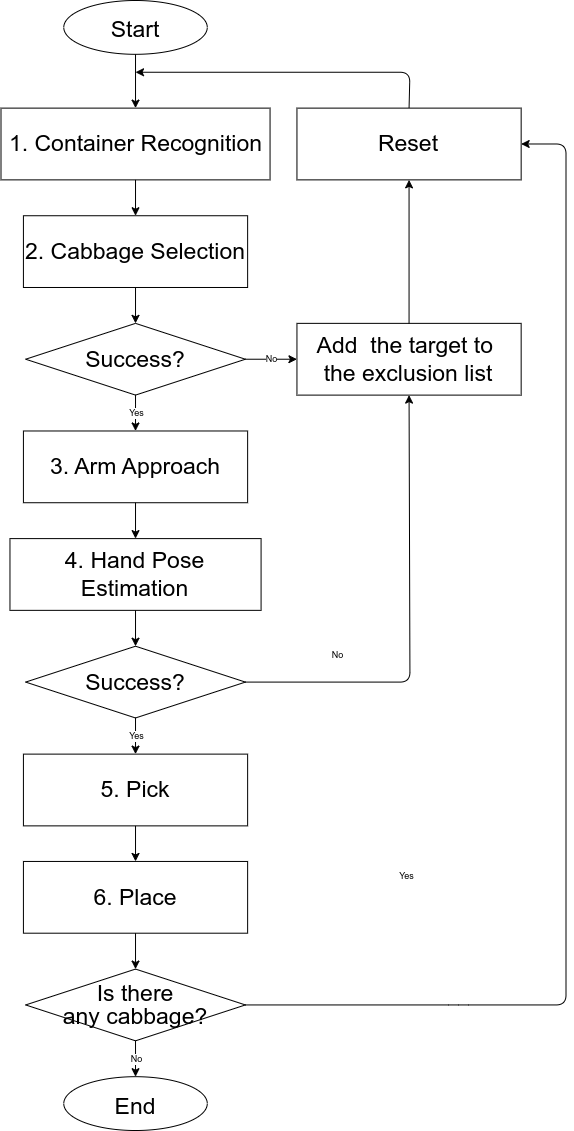

The diagram above was exported from draw.io. Its source (the exported page's mxGraphModel, read from the mxfile embedded in the PNG):
<mxGraphModel dx="555" dy="893" grid="1" gridSize="10" guides="1" tooltips="1" connect="1" arrows="0" fold="1" page="1" pageScale="1" pageWidth="827" pageHeight="1169" background="none" math="0" shadow="0">
  <root>
    <mxCell id="0" />
    <mxCell id="1" parent="0" />
    <mxCell id="myuhawGkpa55cRw5pu16-1" value="Start" style="ellipse;fontFamily=Helvetica;fontSize=23;" parent="1" vertex="1">
      <mxGeometry x="150.27777777777777" y="30" width="143.4920634920635" height="53.80952380952381" as="geometry" />
    </mxCell>
    <mxCell id="myuhawGkpa55cRw5pu16-10" value="&lt;p style=&quot;font-size: 23px;&quot;&gt;&lt;font style=&quot;font-size: 23px;&quot;&gt;1. Container Recognition&lt;/font&gt;&lt;/p&gt;" style="rounded=0;whiteSpace=wrap;html=1;hachureGap=4;fontFamily=Helvetica;fontSize=23;" parent="1" vertex="1">
      <mxGeometry x="87.5" y="137.61904761904762" width="269.04761904761904" height="71.74603174603175" as="geometry" />
    </mxCell>
    <mxCell id="myuhawGkpa55cRw5pu16-12" value="&lt;span style=&quot;font-size: 23px;&quot;&gt;2. Cabbage Selection&lt;/span&gt;" style="rounded=0;whiteSpace=wrap;html=1;hachureGap=4;fontFamily=Helvetica;fontSize=23;" parent="1" vertex="1">
      <mxGeometry x="109.92063492063492" y="245.23809523809524" width="224.20634920634922" height="71.74603174603175" as="geometry" />
    </mxCell>
    <mxCell id="myuhawGkpa55cRw5pu16-13" style="edgeStyle=none;hachureGap=4;html=1;exitX=0.5;exitY=1;exitDx=0;exitDy=0;entryX=0.5;entryY=0;entryDx=0;entryDy=0;fontFamily=Helvetica;fontSize=23;" parent="1" source="myuhawGkpa55cRw5pu16-10" target="myuhawGkpa55cRw5pu16-12" edge="1">
      <mxGeometry relative="1" as="geometry" />
    </mxCell>
    <mxCell id="myuhawGkpa55cRw5pu16-14" value="&lt;font style=&quot;font-size: 23px;&quot;&gt;3. Arm Approach&lt;/font&gt;" style="rounded=0;whiteSpace=wrap;html=1;hachureGap=4;fontFamily=Helvetica;fontSize=23;" parent="1" vertex="1">
      <mxGeometry x="109.92063492063492" y="460.4761904761905" width="224.20634920634922" height="71.74603174603175" as="geometry" />
    </mxCell>
    <mxCell id="myuhawGkpa55cRw5pu16-16" value="&lt;font style=&quot;font-size: 23px;&quot;&gt;4. Hand Pose Estimation&lt;/font&gt;" style="rounded=0;whiteSpace=wrap;html=1;hachureGap=4;fontFamily=Helvetica;fontSize=23;" parent="1" vertex="1">
      <mxGeometry x="96.46825396825398" y="568.0952380952381" width="251.11111111111111" height="71.74603174603175" as="geometry" />
    </mxCell>
    <mxCell id="myuhawGkpa55cRw5pu16-17" style="edgeStyle=none;sketch=0;hachureGap=4;jiggle=2;curveFitting=1;html=1;exitX=0.5;exitY=1;exitDx=0;exitDy=0;entryX=0.5;entryY=0;entryDx=0;entryDy=0;fontFamily=Helvetica;fontSize=23;" parent="1" source="myuhawGkpa55cRw5pu16-14" target="myuhawGkpa55cRw5pu16-16" edge="1">
      <mxGeometry relative="1" as="geometry" />
    </mxCell>
    <mxCell id="myuhawGkpa55cRw5pu16-18" value="&lt;font style=&quot;font-size: 23px;&quot;&gt;5. Pick&lt;/font&gt;" style="rounded=0;whiteSpace=wrap;html=1;hachureGap=4;fontFamily=Helvetica;fontSize=23;" parent="1" vertex="1">
      <mxGeometry x="109.92063492063492" y="783.6203174603174" width="224.20634920634922" height="71.74603174603175" as="geometry" />
    </mxCell>
    <mxCell id="myuhawGkpa55cRw5pu16-20" value="&lt;font style=&quot;font-size: 23px;&quot;&gt;6. Place&lt;/font&gt;" style="rounded=0;whiteSpace=wrap;html=1;hachureGap=4;fontFamily=Helvetica;fontSize=23;" parent="1" vertex="1">
      <mxGeometry x="109.92063492063492" y="890.952380952381" width="224.20634920634922" height="71.74603174603175" as="geometry" />
    </mxCell>
    <mxCell id="myuhawGkpa55cRw5pu16-21" style="edgeStyle=none;sketch=0;hachureGap=4;jiggle=2;curveFitting=1;html=1;exitX=0.5;exitY=1;exitDx=0;exitDy=0;entryX=0.5;entryY=0;entryDx=0;entryDy=0;fontFamily=Helvetica;fontSize=23;" parent="1" source="myuhawGkpa55cRw5pu16-18" target="myuhawGkpa55cRw5pu16-20" edge="1">
      <mxGeometry relative="1" as="geometry" />
    </mxCell>
    <mxCell id="myuhawGkpa55cRw5pu16-23" style="edgeStyle=none;sketch=0;hachureGap=4;jiggle=2;curveFitting=1;html=1;exitX=0.5;exitY=0;exitDx=0;exitDy=0;fontFamily=Helvetica;fontSize=23;" parent="1" source="myuhawGkpa55cRw5pu16-22" edge="1">
      <mxGeometry relative="1" as="geometry">
        <mxPoint x="222.02380952380952" y="101.74603174603175" as="targetPoint" />
        <Array as="points">
          <mxPoint x="496.45238095238096" y="101.74603174603175" />
        </Array>
      </mxGeometry>
    </mxCell>
    <mxCell id="myuhawGkpa55cRw5pu16-22" value="&lt;font style=&quot;font-size: 23px;&quot;&gt;Reset&lt;/font&gt;" style="rounded=0;whiteSpace=wrap;html=1;hachureGap=4;fontFamily=Helvetica;fontSize=23;fillColor=default;glass=0;" parent="1" vertex="1">
      <mxGeometry x="383.45238095238096" y="137.61904761904762" width="224.20634920634922" height="71.74603174603175" as="geometry" />
    </mxCell>
    <mxCell id="myuhawGkpa55cRw5pu16-24" value="&lt;font style=&quot;font-size: 23px;&quot;&gt;Success?&lt;/font&gt;" style="rhombus;whiteSpace=wrap;html=1;sketch=0;hachureGap=4;jiggle=2;curveFitting=1;fontFamily=Helvetica;fontSize=23;" parent="1" vertex="1">
      <mxGeometry x="112.1626984126984" y="352.85714285714283" width="219.72222222222223" height="71.74603174603175" as="geometry" />
    </mxCell>
    <mxCell id="myuhawGkpa55cRw5pu16-26" value="&lt;p style=&quot;line-height: 120%; font-size: 23px;&quot;&gt;&lt;span style=&quot;font-size: 23px;&quot;&gt;Add&amp;nbsp; the target to&amp;nbsp;&lt;br style=&quot;font-size: 23px;&quot;&gt;the&amp;nbsp;exclusion list&lt;/span&gt;&lt;/p&gt;" style="rounded=0;whiteSpace=wrap;html=1;hachureGap=4;fontFamily=Helvetica;fontSize=23;" parent="1" vertex="1">
      <mxGeometry x="383.45238095238096" y="352.85714285714283" width="224.20634920634922" height="71.74603174603175" as="geometry" />
    </mxCell>
    <mxCell id="myuhawGkpa55cRw5pu16-27" style="edgeStyle=none;sketch=0;hachureGap=4;jiggle=2;curveFitting=1;html=1;exitX=0.5;exitY=1;exitDx=0;exitDy=0;entryX=0.5;entryY=0;entryDx=0;entryDy=0;fontFamily=Helvetica;fontSize=23;" parent="1" source="myuhawGkpa55cRw5pu16-16" target="myuhawGkpa55cRw5pu16-29" edge="1">
      <mxGeometry relative="1" as="geometry">
        <mxPoint x="511.25" y="460.4761904761905" as="sourcePoint" />
      </mxGeometry>
    </mxCell>
    <mxCell id="myuhawGkpa55cRw5pu16-29" value="&lt;font style=&quot;font-size: 23px;&quot;&gt;Success?&lt;/font&gt;" style="rhombus;whiteSpace=wrap;html=1;sketch=0;hachureGap=4;jiggle=2;curveFitting=1;fontFamily=Helvetica;fontSize=23;" parent="1" vertex="1">
      <mxGeometry x="112.1626984126984" y="675.7142857142857" width="219.72222222222223" height="71.74603174603175" as="geometry" />
    </mxCell>
    <mxCell id="myuhawGkpa55cRw5pu16-32" style="edgeStyle=none;sketch=0;hachureGap=4;jiggle=2;curveFitting=1;html=1;entryX=0.5;entryY=0;entryDx=0;entryDy=0;fontFamily=Helvetica;fontSize=23;exitX=0.5;exitY=1;exitDx=0;exitDy=0;" parent="1" source="myuhawGkpa55cRw5pu16-20" target="myuhawGkpa55cRw5pu16-33" edge="1">
      <mxGeometry relative="1" as="geometry">
        <mxPoint x="437.26190476190476" y="980.6349206349207" as="sourcePoint" />
      </mxGeometry>
    </mxCell>
    <mxCell id="myuhawGkpa55cRw5pu16-33" value="&lt;p style=&quot;line-height: 100%; font-size: 23px;&quot;&gt;&lt;font style=&quot;font-size: 23px;&quot;&gt;Is there &lt;br style=&quot;font-size: 23px;&quot;&gt;any cabbage?&lt;/font&gt;&lt;/p&gt;" style="rhombus;whiteSpace=wrap;html=1;sketch=0;hachureGap=4;jiggle=2;curveFitting=1;fontFamily=Helvetica;fontSize=23;" parent="1" vertex="1">
      <mxGeometry x="112.1626984126984" y="998.5714285714286" width="219.72222222222223" height="71.74603174603175" as="geometry" />
    </mxCell>
    <mxCell id="myuhawGkpa55cRw5pu16-34" value="End" style="ellipse;fontFamily=Helvetica;fontSize=23;" parent="1" vertex="1">
      <mxGeometry x="150.27777777777777" y="1106.1904761904761" width="143.4920634920635" height="53.80952380952381" as="geometry" />
    </mxCell>
    <mxCell id="myuhawGkpa55cRw5pu16-36" value="" style="endArrow=classic;html=1;hachureGap=4;fontFamily=Helvetica;fontSize=23;exitX=0.5;exitY=1;exitDx=0;exitDy=0;entryX=0.5;entryY=0;entryDx=0;entryDy=0;" parent="1" source="myuhawGkpa55cRw5pu16-29" target="myuhawGkpa55cRw5pu16-18" edge="1">
      <mxGeometry relative="1" as="geometry">
        <mxPoint x="365.515873015873" y="765.3968253968254" as="sourcePoint" />
        <mxPoint x="365.515873015873" y="908.8888888888889" as="targetPoint" />
      </mxGeometry>
    </mxCell>
    <mxCell id="myuhawGkpa55cRw5pu16-37" value="&lt;font style=&quot;font-size: 9px;&quot;&gt;Yes&lt;/font&gt;" style="edgeLabel;resizable=0;html=1;align=center;verticalAlign=middle;sketch=0;hachureGap=4;jiggle=2;curveFitting=1;fontFamily=Helvetica;fontSize=7;" parent="myuhawGkpa55cRw5pu16-36" connectable="0" vertex="1">
      <mxGeometry relative="1" as="geometry">
        <mxPoint as="offset" />
      </mxGeometry>
    </mxCell>
    <mxCell id="myuhawGkpa55cRw5pu16-38" value="" style="endArrow=classic;html=1;hachureGap=4;fontFamily=Helvetica;fontSize=23;exitX=1;exitY=0.5;exitDx=0;exitDy=0;entryX=0.5;entryY=1;entryDx=0;entryDy=0;" parent="1" source="myuhawGkpa55cRw5pu16-29" target="myuhawGkpa55cRw5pu16-26" edge="1">
      <mxGeometry relative="1" as="geometry">
        <mxPoint x="365.515873015873" y="765.3968253968254" as="sourcePoint" />
        <mxPoint x="509.0079365079365" y="675.7142857142857" as="targetPoint" />
        <Array as="points">
          <mxPoint x="496.45238095238096" y="711.5873015873016" />
        </Array>
      </mxGeometry>
    </mxCell>
    <mxCell id="myuhawGkpa55cRw5pu16-39" value="&lt;font style=&quot;font-size: 9px;&quot;&gt;No&lt;/font&gt;" style="edgeLabel;resizable=0;html=1;align=center;verticalAlign=middle;sketch=0;hachureGap=4;jiggle=2;curveFitting=1;fontFamily=Helvetica;fontSize=7;" parent="myuhawGkpa55cRw5pu16-38" connectable="0" vertex="1">
      <mxGeometry relative="1" as="geometry">
        <mxPoint x="-73" y="34" as="offset" />
      </mxGeometry>
    </mxCell>
    <mxCell id="myuhawGkpa55cRw5pu16-40" value="" style="endArrow=classic;html=1;hachureGap=4;fontFamily=Helvetica;fontSize=23;exitX=0.5;exitY=1;exitDx=0;exitDy=0;entryX=0.5;entryY=0;entryDx=0;entryDy=0;" parent="1" source="myuhawGkpa55cRw5pu16-33" target="myuhawGkpa55cRw5pu16-34" edge="1">
      <mxGeometry relative="1" as="geometry">
        <mxPoint x="401.38888888888886" y="1070.3174603174605" as="sourcePoint" />
        <mxPoint x="401.38888888888886" y="1124.126984126984" as="targetPoint" />
      </mxGeometry>
    </mxCell>
    <mxCell id="myuhawGkpa55cRw5pu16-41" value="&lt;font style=&quot;font-size: 9px;&quot;&gt;No&lt;/font&gt;" style="edgeLabel;resizable=0;html=1;align=center;verticalAlign=middle;sketch=0;hachureGap=4;jiggle=2;curveFitting=1;fontFamily=Helvetica;fontSize=7;" parent="myuhawGkpa55cRw5pu16-40" connectable="0" vertex="1">
      <mxGeometry relative="1" as="geometry" />
    </mxCell>
    <mxCell id="myuhawGkpa55cRw5pu16-42" value="" style="endArrow=classic;html=1;hachureGap=4;fontFamily=Helvetica;fontSize=23;exitX=0.5;exitY=1;exitDx=0;exitDy=0;entryX=0.5;entryY=0;entryDx=0;entryDy=0;" parent="1" source="myuhawGkpa55cRw5pu16-24" target="myuhawGkpa55cRw5pu16-14" edge="1">
      <mxGeometry relative="1" as="geometry">
        <mxPoint x="42.65873015873016" y="388.73015873015873" as="sourcePoint" />
        <mxPoint x="42.65873015873016" y="442.53968253968253" as="targetPoint" />
        <Array as="points">
          <mxPoint x="222.02380952380952" y="442.53968253968253" />
        </Array>
      </mxGeometry>
    </mxCell>
    <mxCell id="myuhawGkpa55cRw5pu16-43" value="&lt;font style=&quot;font-size: 9px;&quot;&gt;Yes&lt;/font&gt;" style="edgeLabel;resizable=0;html=1;align=center;verticalAlign=middle;sketch=0;hachureGap=4;jiggle=2;curveFitting=1;fontFamily=Helvetica;fontSize=7;" parent="myuhawGkpa55cRw5pu16-42" connectable="0" vertex="1">
      <mxGeometry relative="1" as="geometry" />
    </mxCell>
    <mxCell id="myuhawGkpa55cRw5pu16-44" value="" style="endArrow=classic;html=1;hachureGap=4;fontFamily=Helvetica;fontSize=23;exitX=1;exitY=0.5;exitDx=0;exitDy=0;entryX=0;entryY=0.5;entryDx=0;entryDy=0;" parent="1" source="myuhawGkpa55cRw5pu16-24" target="myuhawGkpa55cRw5pu16-26" edge="1">
      <mxGeometry relative="1" as="geometry">
        <mxPoint x="401.38888888888886" y="496.3492063492063" as="sourcePoint" />
        <mxPoint x="401.38888888888886" y="550.1587301587302" as="targetPoint" />
      </mxGeometry>
    </mxCell>
    <mxCell id="myuhawGkpa55cRw5pu16-45" value="&lt;font style=&quot;font-size: 9px;&quot;&gt;No&lt;/font&gt;" style="edgeLabel;resizable=0;html=1;align=center;verticalAlign=middle;sketch=0;hachureGap=4;jiggle=2;curveFitting=1;fontFamily=Helvetica;fontSize=7;" parent="myuhawGkpa55cRw5pu16-44" connectable="0" vertex="1">
      <mxGeometry relative="1" as="geometry" />
    </mxCell>
    <mxCell id="myuhawGkpa55cRw5pu16-46" style="edgeStyle=none;sketch=0;hachureGap=4;jiggle=2;curveFitting=1;html=1;exitX=0.5;exitY=0;exitDx=0;exitDy=0;entryX=0.5;entryY=1;entryDx=0;entryDy=0;fontFamily=Helvetica;fontSize=23;" parent="1" source="myuhawGkpa55cRw5pu16-26" target="myuhawGkpa55cRw5pu16-22" edge="1">
      <mxGeometry relative="1" as="geometry">
        <mxPoint x="606.6542857142858" y="209.36507936507937" as="sourcePoint" />
        <mxPoint x="606.6542857142858" y="263.17460317460313" as="targetPoint" />
      </mxGeometry>
    </mxCell>
    <mxCell id="myuhawGkpa55cRw5pu16-47" value="" style="endArrow=classic;html=1;hachureGap=4;fontFamily=Helvetica;fontSize=23;exitX=1;exitY=0.5;exitDx=0;exitDy=0;entryX=1;entryY=0.5;entryDx=0;entryDy=0;" parent="1" source="myuhawGkpa55cRw5pu16-33" target="myuhawGkpa55cRw5pu16-22" edge="1">
      <mxGeometry relative="1" as="geometry">
        <mxPoint x="419.3253968253968" y="1106.1904761904761" as="sourcePoint" />
        <mxPoint x="582.9960317460318" y="783.3333333333333" as="targetPoint" />
        <Array as="points">
          <mxPoint x="544.8809523809524" y="1034.4444444444443" />
          <mxPoint x="652.5" y="1034.4444444444443" />
          <mxPoint x="652.5" y="173.4920634920635" />
        </Array>
      </mxGeometry>
    </mxCell>
    <mxCell id="myuhawGkpa55cRw5pu16-48" value="&lt;font style=&quot;font-size: 9px;&quot;&gt;Yes&lt;/font&gt;" style="edgeLabel;resizable=0;html=1;align=center;verticalAlign=middle;sketch=0;hachureGap=4;jiggle=2;curveFitting=1;fontFamily=Helvetica;fontSize=7;" parent="myuhawGkpa55cRw5pu16-47" connectable="0" vertex="1">
      <mxGeometry relative="1" as="geometry">
        <mxPoint x="-160" y="163" as="offset" />
      </mxGeometry>
    </mxCell>
    <mxCell id="myuhawGkpa55cRw5pu16-15" style="edgeStyle=none;sketch=0;hachureGap=4;jiggle=2;curveFitting=1;html=1;exitX=0.5;exitY=1;exitDx=0;exitDy=0;entryX=0.5;entryY=0;entryDx=0;entryDy=0;fontFamily=Helvetica;fontSize=23;" parent="1" source="myuhawGkpa55cRw5pu16-12" target="myuhawGkpa55cRw5pu16-24" edge="1">
      <mxGeometry relative="1" as="geometry" />
    </mxCell>
    <mxCell id="myuhawGkpa55cRw5pu16-49" style="edgeStyle=none;hachureGap=4;html=1;exitX=0.5;exitY=1;exitDx=0;exitDy=0;entryX=0.5;entryY=0;entryDx=0;entryDy=0;fontFamily=Helvetica;fontSize=23;" parent="1" source="myuhawGkpa55cRw5pu16-1" target="myuhawGkpa55cRw5pu16-10" edge="1">
      <mxGeometry relative="1" as="geometry">
        <mxPoint x="168.21428571428572" y="101.74603174603195" as="sourcePoint" />
        <mxPoint x="168.21428571428572" y="137.61904761904762" as="targetPoint" />
      </mxGeometry>
    </mxCell>
  </root>
</mxGraphModel>